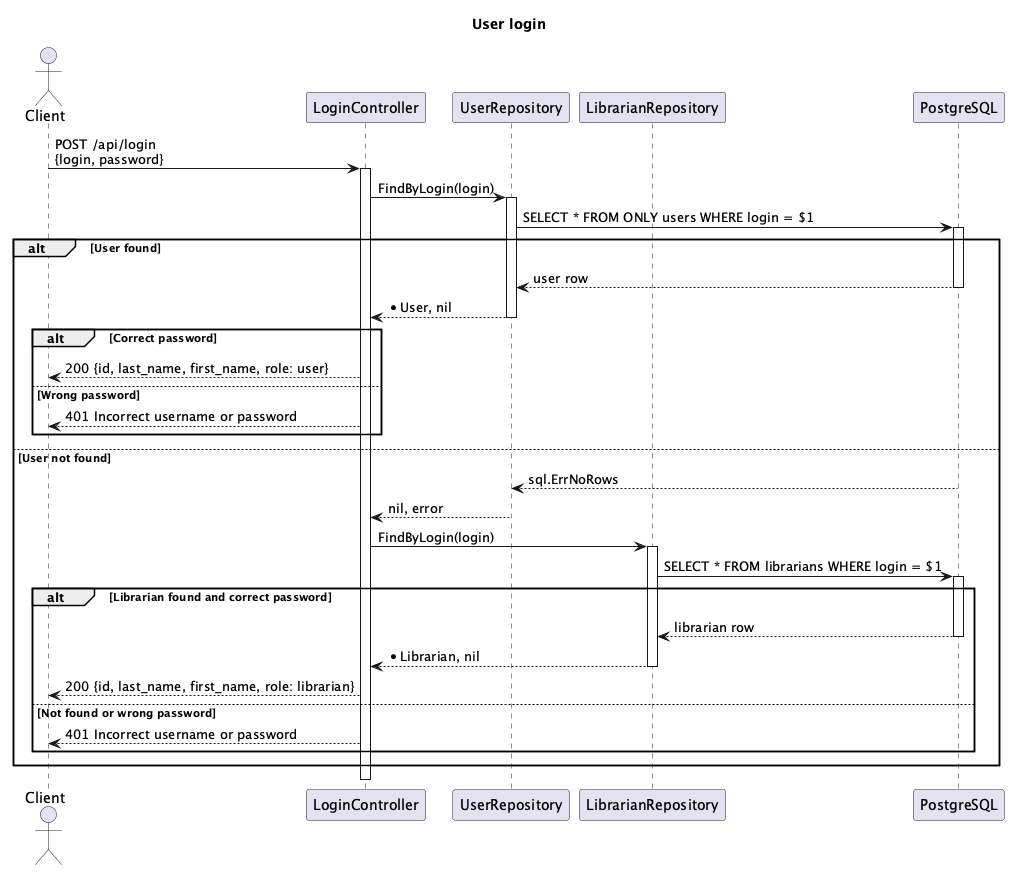

The diagram above was rendered by PlantUML. Its source (embedded in the PNG):
@startuml
title User login

actor "Client" as C
participant "LoginController" as CTL
participant "UserRepository" as UR
participant "LibrarianRepository" as LR
participant "PostgreSQL" as DB

C -> CTL : POST /api/login\n{login, password}
activate CTL

CTL -> UR : FindByLogin(login)
activate UR
UR -> DB : SELECT * FROM ONLY users WHERE login = $1
activate DB

alt User found
DB --> UR : user row
deactivate DB
UR --> CTL : *User, nil
deactivate UR
alt Correct password
CTL --> C : 200 {id, last_name, first_name, role: user}
else Wrong password
CTL --> C : 401 Incorrect username or password
end

else User not found
DB --> UR : sql.ErrNoRows
deactivate DB
UR --> CTL : nil, error
deactivate UR
CTL -> LR : FindByLogin(login)
activate LR
LR -> DB : SELECT * FROM librarians WHERE login = $1
activate DB
alt Librarian found and correct password
DB --> LR : librarian row
deactivate DB
LR --> CTL : *Librarian, nil
deactivate LR
CTL --> C : 200 {id, last_name, first_name, role: librarian}
else Not found or wrong password
CTL --> C : 401 Incorrect username or password
end

end
deactivate CTL
@enduml